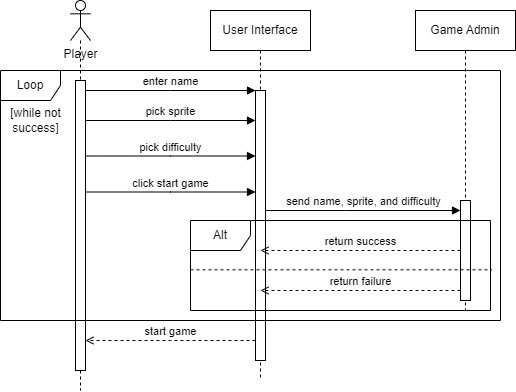

The diagram above was exported from draw.io. Its source (the exported page's mxGraphModel, read from the mxfile embedded in the PNG):
<mxGraphModel dx="794" dy="476" grid="1" gridSize="10" guides="1" tooltips="1" connect="1" arrows="1" fold="1" page="1" pageScale="1" pageWidth="850" pageHeight="1100" math="0" shadow="0">
  <root>
    <mxCell id="0" />
    <mxCell id="1" parent="0" />
    <mxCell id="4y5ez9FIRKrKvltVZtZ--4" value="" style="endArrow=none;dashed=1;html=1;rounded=0;" edge="1" parent="1" source="4y5ez9FIRKrKvltVZtZ--1">
      <mxGeometry width="50" height="50" relative="1" as="geometry">
        <mxPoint x="90" y="100" as="sourcePoint" />
        <mxPoint x="90" y="420" as="targetPoint" />
      </mxGeometry>
    </mxCell>
    <mxCell id="aM9ryv3xv72pqoxQDRHE-5" value="User Interface" style="shape=umlLifeline;perimeter=lifelinePerimeter;whiteSpace=wrap;html=1;container=0;dropTarget=0;collapsible=0;recursiveResize=0;outlineConnect=0;portConstraint=eastwest;newEdgeStyle={&quot;edgeStyle&quot;:&quot;elbowEdgeStyle&quot;,&quot;elbow&quot;:&quot;vertical&quot;,&quot;curved&quot;:0,&quot;rounded&quot;:0};" parent="1" vertex="1">
      <mxGeometry x="220" y="40" width="100" height="370" as="geometry" />
    </mxCell>
    <mxCell id="aM9ryv3xv72pqoxQDRHE-6" value="" style="html=1;points=[];perimeter=orthogonalPerimeter;outlineConnect=0;targetShapes=umlLifeline;portConstraint=eastwest;newEdgeStyle={&quot;edgeStyle&quot;:&quot;elbowEdgeStyle&quot;,&quot;elbow&quot;:&quot;vertical&quot;,&quot;curved&quot;:0,&quot;rounded&quot;:0};" parent="aM9ryv3xv72pqoxQDRHE-5" vertex="1">
      <mxGeometry x="45" y="80" width="10" height="270" as="geometry" />
    </mxCell>
    <mxCell id="aM9ryv3xv72pqoxQDRHE-7" value="enter name" style="html=1;verticalAlign=bottom;endArrow=block;edgeStyle=elbowEdgeStyle;elbow=vertical;curved=0;rounded=0;" parent="1" source="aM9ryv3xv72pqoxQDRHE-2" target="aM9ryv3xv72pqoxQDRHE-6" edge="1">
      <mxGeometry relative="1" as="geometry">
        <mxPoint x="195" y="130" as="sourcePoint" />
        <Array as="points">
          <mxPoint x="180" y="120" />
        </Array>
      </mxGeometry>
    </mxCell>
    <mxCell id="aM9ryv3xv72pqoxQDRHE-2" value="" style="html=1;points=[];perimeter=orthogonalPerimeter;outlineConnect=0;targetShapes=umlLifeline;portConstraint=eastwest;newEdgeStyle={&quot;edgeStyle&quot;:&quot;elbowEdgeStyle&quot;,&quot;elbow&quot;:&quot;vertical&quot;,&quot;curved&quot;:0,&quot;rounded&quot;:0};" parent="1" vertex="1">
      <mxGeometry x="85" y="110" width="10" height="290" as="geometry" />
    </mxCell>
    <mxCell id="4y5ez9FIRKrKvltVZtZ--1" value="Player" style="shape=umlActor;verticalLabelPosition=bottom;verticalAlign=top;html=1;outlineConnect=0;" vertex="1" parent="1">
      <mxGeometry x="80" y="30" width="20" height="40" as="geometry" />
    </mxCell>
    <mxCell id="4y5ez9FIRKrKvltVZtZ--5" value="Game Admin" style="shape=umlLifeline;perimeter=lifelinePerimeter;whiteSpace=wrap;html=1;container=0;dropTarget=0;collapsible=0;recursiveResize=0;outlineConnect=0;portConstraint=eastwest;newEdgeStyle={&quot;edgeStyle&quot;:&quot;elbowEdgeStyle&quot;,&quot;elbow&quot;:&quot;vertical&quot;,&quot;curved&quot;:0,&quot;rounded&quot;:0};" vertex="1" parent="1">
      <mxGeometry x="425" y="40" width="100" height="300" as="geometry" />
    </mxCell>
    <mxCell id="4y5ez9FIRKrKvltVZtZ--6" value="" style="html=1;points=[];perimeter=orthogonalPerimeter;outlineConnect=0;targetShapes=umlLifeline;portConstraint=eastwest;newEdgeStyle={&quot;edgeStyle&quot;:&quot;elbowEdgeStyle&quot;,&quot;elbow&quot;:&quot;vertical&quot;,&quot;curved&quot;:0,&quot;rounded&quot;:0};" vertex="1" parent="4y5ez9FIRKrKvltVZtZ--5">
      <mxGeometry x="45" y="190" width="10" height="100" as="geometry" />
    </mxCell>
    <mxCell id="4y5ez9FIRKrKvltVZtZ--7" value="pick sprite" style="html=1;verticalAlign=bottom;endArrow=block;edgeStyle=elbowEdgeStyle;elbow=vertical;curved=0;rounded=0;" edge="1" parent="1">
      <mxGeometry relative="1" as="geometry">
        <mxPoint x="95" y="150" as="sourcePoint" />
        <Array as="points">
          <mxPoint x="180" y="150" />
        </Array>
        <mxPoint x="265" y="150" as="targetPoint" />
      </mxGeometry>
    </mxCell>
    <mxCell id="4y5ez9FIRKrKvltVZtZ--8" value="pick difficulty" style="html=1;verticalAlign=bottom;endArrow=block;edgeStyle=elbowEdgeStyle;elbow=horizontal;curved=0;rounded=0;" edge="1" parent="1">
      <mxGeometry relative="1" as="geometry">
        <mxPoint x="95" y="185.5" as="sourcePoint" />
        <Array as="points">
          <mxPoint x="180" y="185.5" />
        </Array>
        <mxPoint x="265" y="185.5" as="targetPoint" />
      </mxGeometry>
    </mxCell>
    <mxCell id="4y5ez9FIRKrKvltVZtZ--9" value="click start game" style="html=1;verticalAlign=bottom;endArrow=block;edgeStyle=elbowEdgeStyle;elbow=horizontal;curved=0;rounded=0;" edge="1" parent="1">
      <mxGeometry relative="1" as="geometry">
        <mxPoint x="95" y="221.5" as="sourcePoint" />
        <Array as="points">
          <mxPoint x="180" y="221.5" />
        </Array>
        <mxPoint x="265" y="221.5" as="targetPoint" />
      </mxGeometry>
    </mxCell>
    <mxCell id="4y5ez9FIRKrKvltVZtZ--11" value="send name, sprite, and difficulty" style="html=1;verticalAlign=bottom;endArrow=block;edgeStyle=elbowEdgeStyle;elbow=horizontal;curved=0;rounded=0;" edge="1" parent="1" source="aM9ryv3xv72pqoxQDRHE-6" target="4y5ez9FIRKrKvltVZtZ--6">
      <mxGeometry relative="1" as="geometry">
        <mxPoint x="280" y="240" as="sourcePoint" />
        <Array as="points">
          <mxPoint x="355" y="240" />
        </Array>
        <mxPoint x="440" y="240" as="targetPoint" />
      </mxGeometry>
    </mxCell>
    <mxCell id="4y5ez9FIRKrKvltVZtZ--12" value="return success" style="html=1;verticalAlign=bottom;endArrow=open;edgeStyle=elbowEdgeStyle;elbow=horizontal;curved=0;rounded=0;endFill=0;dashed=1;" edge="1" parent="1">
      <mxGeometry relative="1" as="geometry">
        <mxPoint x="470" y="280" as="sourcePoint" />
        <Array as="points" />
        <mxPoint x="270" y="280" as="targetPoint" />
      </mxGeometry>
    </mxCell>
    <mxCell id="4y5ez9FIRKrKvltVZtZ--13" value="return failure" style="html=1;verticalAlign=bottom;endArrow=open;edgeStyle=elbowEdgeStyle;elbow=vertical;curved=0;rounded=0;endFill=0;dashed=1;" edge="1" parent="1">
      <mxGeometry relative="1" as="geometry">
        <mxPoint x="470" y="320" as="sourcePoint" />
        <Array as="points" />
        <mxPoint x="270" y="320" as="targetPoint" />
      </mxGeometry>
    </mxCell>
    <mxCell id="4y5ez9FIRKrKvltVZtZ--14" value="start game" style="html=1;verticalAlign=bottom;endArrow=open;edgeStyle=elbowEdgeStyle;elbow=horizontal;curved=0;rounded=0;endFill=0;dashed=1;" edge="1" parent="1">
      <mxGeometry relative="1" as="geometry">
        <mxPoint x="265" y="370" as="sourcePoint" />
        <Array as="points" />
        <mxPoint x="95" y="370" as="targetPoint" />
      </mxGeometry>
    </mxCell>
    <mxCell id="4y5ez9FIRKrKvltVZtZ--15" value="Loop" style="shape=umlFrame;whiteSpace=wrap;html=1;pointerEvents=0;" vertex="1" parent="1">
      <mxGeometry x="10" y="100" width="500" height="250" as="geometry" />
    </mxCell>
    <mxCell id="4y5ez9FIRKrKvltVZtZ--16" value="[while not&lt;br&gt;success]" style="text;html=1;align=center;verticalAlign=middle;resizable=0;points=[];autosize=1;strokeColor=none;fillColor=none;" vertex="1" parent="1">
      <mxGeometry x="10" y="130" width="70" height="40" as="geometry" />
    </mxCell>
    <mxCell id="4y5ez9FIRKrKvltVZtZ--17" value="Alt" style="shape=umlFrame;whiteSpace=wrap;html=1;pointerEvents=0;" vertex="1" parent="1">
      <mxGeometry x="200" y="250" width="300" height="90" as="geometry" />
    </mxCell>
    <mxCell id="4y5ez9FIRKrKvltVZtZ--18" value="" style="endArrow=none;dashed=1;html=1;rounded=0;entryX=1.004;entryY=0.548;entryDx=0;entryDy=0;entryPerimeter=0;exitX=0;exitY=0.548;exitDx=0;exitDy=0;exitPerimeter=0;" edge="1" parent="1" source="4y5ez9FIRKrKvltVZtZ--17" target="4y5ez9FIRKrKvltVZtZ--17">
      <mxGeometry width="50" height="50" relative="1" as="geometry">
        <mxPoint x="380" y="270" as="sourcePoint" />
        <mxPoint x="430" y="220" as="targetPoint" />
      </mxGeometry>
    </mxCell>
  </root>
</mxGraphModel>